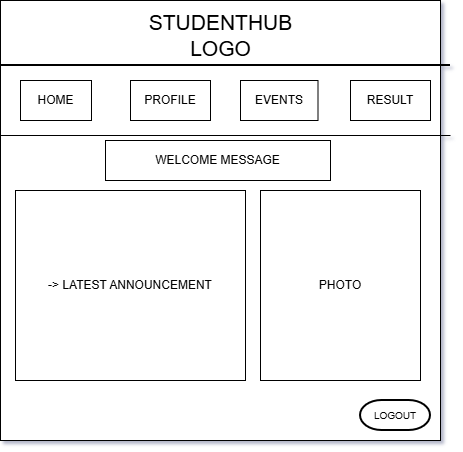

The diagram above was exported from draw.io. Its source (the exported page's mxGraphModel, read from the mxfile embedded in the PNG):
<mxGraphModel dx="860" dy="545" grid="1" gridSize="10" guides="1" tooltips="1" connect="1" arrows="1" fold="1" page="1" pageScale="1" pageWidth="850" pageHeight="1100" math="0" shadow="1">
  <root>
    <mxCell id="0" />
    <mxCell id="1" parent="0" />
    <mxCell id="rXkSD4-KtunfFa9rUfMg-1" parent="1" style="whiteSpace=wrap;html=1;aspect=fixed;labelBackgroundColor=none;rounded=0;" value="" vertex="1">
      <mxGeometry height="440" width="440" x="200" y="40" as="geometry" />
    </mxCell>
    <mxCell id="rXkSD4-KtunfFa9rUfMg-12" parent="1" style="line;strokeWidth=2;html=1;labelBackgroundColor=none;rounded=0;" value="" vertex="1">
      <mxGeometry height="10" width="449" x="201" y="100" as="geometry" />
    </mxCell>
    <mxCell id="rXkSD4-KtunfFa9rUfMg-16" parent="1" style="text;html=1;whiteSpace=wrap;strokeColor=none;fillColor=none;align=center;verticalAlign=middle;rounded=0;fontSize=21;labelBackgroundColor=none;" value="STUDENTHUB LOGO" vertex="1">
      <mxGeometry height="30" width="105" x="367.5" y="60" as="geometry" />
    </mxCell>
    <mxCell id="rXkSD4-KtunfFa9rUfMg-35" parent="1" style="whiteSpace=wrap;html=1;align=center;" value="EVENTS" vertex="1">
      <mxGeometry height="40" width="77.5" x="440" y="120" as="geometry" />
    </mxCell>
    <mxCell id="rXkSD4-KtunfFa9rUfMg-37" parent="1" style="whiteSpace=wrap;html=1;align=center;" value="PROFILE" vertex="1">
      <mxGeometry height="40" width="80" x="330" y="120" as="geometry" />
    </mxCell>
    <mxCell id="rXkSD4-KtunfFa9rUfMg-38" parent="1" style="whiteSpace=wrap;html=1;align=center;" value="RESULT" vertex="1">
      <mxGeometry height="40" width="80" x="550" y="120" as="geometry" />
    </mxCell>
    <mxCell id="rXkSD4-KtunfFa9rUfMg-41" parent="1" style="line;strokeWidth=1;rotatable=0;dashed=0;labelPosition=right;align=left;verticalAlign=middle;spacingTop=0;spacingLeft=6;points=[];portConstraint=eastwest;" value="" vertex="1">
      <mxGeometry height="10" width="450" x="200" y="170" as="geometry" />
    </mxCell>
    <mxCell id="rXkSD4-KtunfFa9rUfMg-43" parent="1" style="whiteSpace=wrap;html=1;align=center;" value="WELCOME MESSAGE" vertex="1">
      <mxGeometry height="40" width="225" x="305" y="180" as="geometry" />
    </mxCell>
    <mxCell id="rXkSD4-KtunfFa9rUfMg-45" parent="1" style="strokeWidth=2;html=1;shape=mxgraph.flowchart.terminator;whiteSpace=wrap;fontSize=10;" value="LOGOUT" vertex="1">
      <mxGeometry height="30" width="70" x="560" y="440" as="geometry" />
    </mxCell>
    <mxCell id="rXkSD4-KtunfFa9rUfMg-47" parent="1" style="whiteSpace=wrap;html=1;align=center;" value="-&amp;gt; LATEST ANNOUNCEMENT" vertex="1">
      <mxGeometry height="190" width="230" x="215" y="230" as="geometry" />
    </mxCell>
    <mxCell id="rXkSD4-KtunfFa9rUfMg-48" parent="1" style="whiteSpace=wrap;html=1;align=center;" value="PHOTO" vertex="1">
      <mxGeometry height="190" width="160" x="460" y="230" as="geometry" />
    </mxCell>
    <mxCell id="qEKfNtPE45BF2AfeqHva-1" parent="1" style="whiteSpace=wrap;html=1;align=center;labelBackgroundColor=default;" value="HOME" vertex="1">
      <mxGeometry height="40" width="71" x="220" y="120" as="geometry" />
    </mxCell>
  </root>
</mxGraphModel>